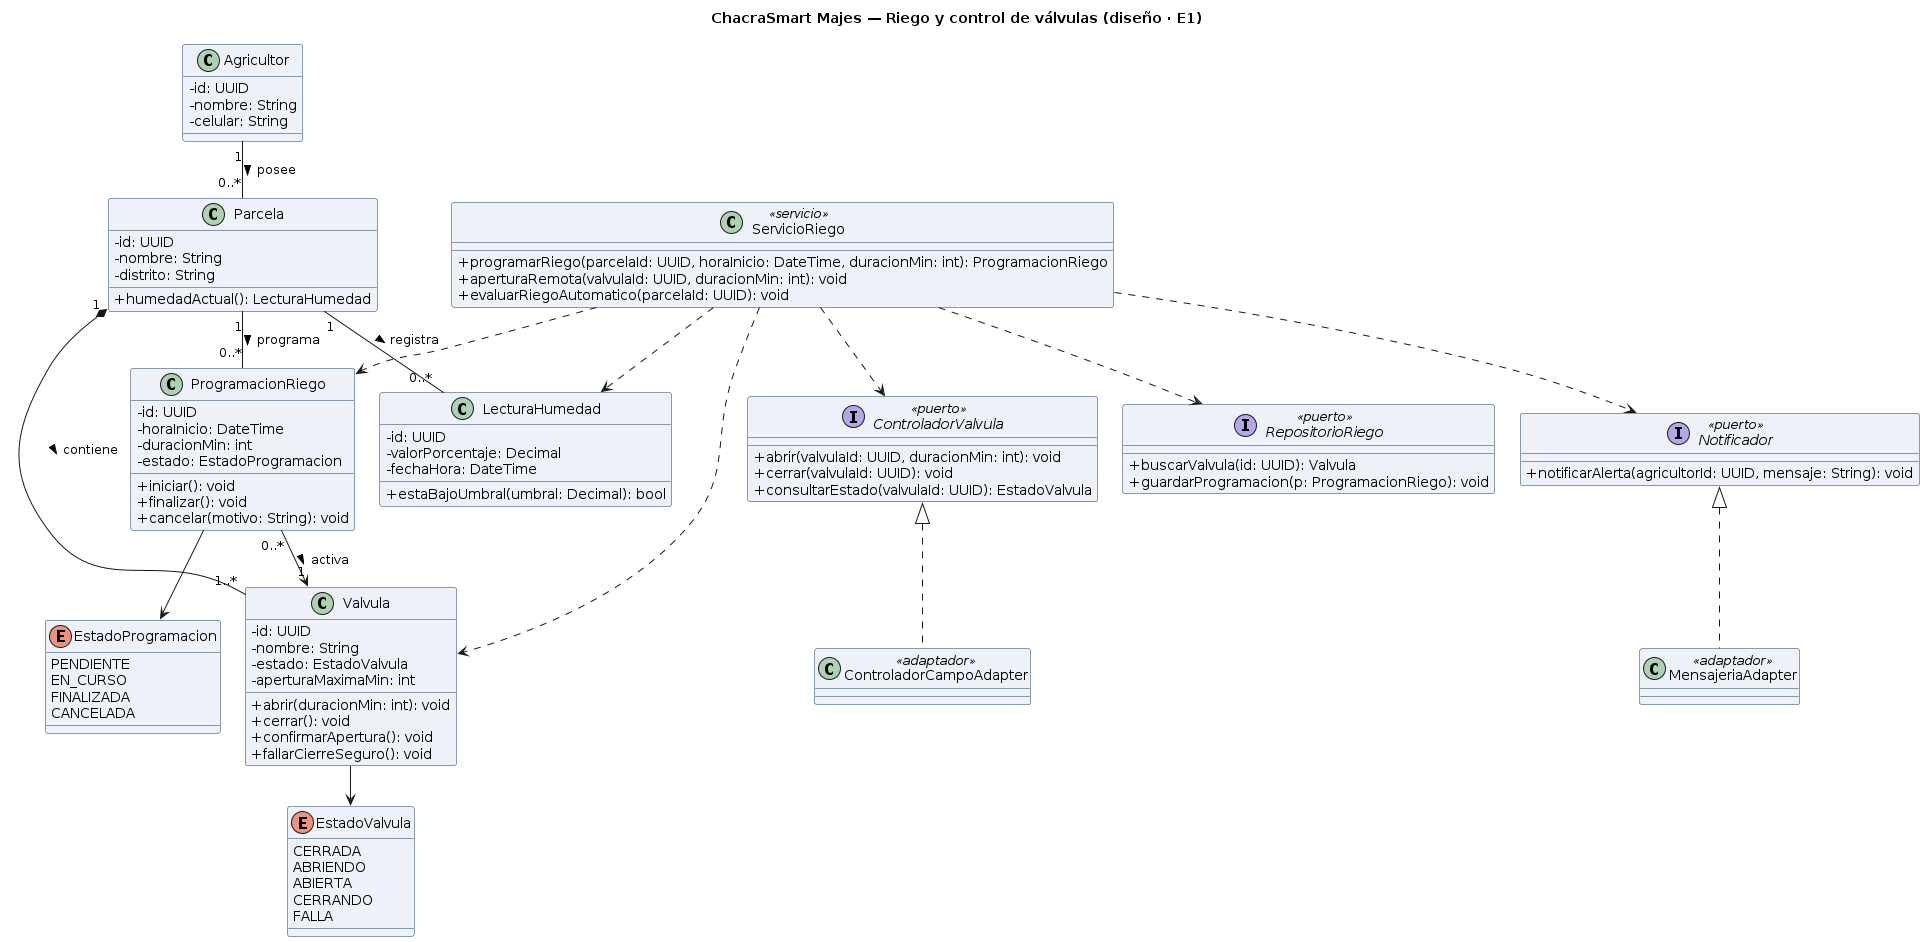

The diagram above was rendered by PlantUML. Its source (embedded in the PNG):
@startuml clases-valvulas-riego
skinparam classAttributeIconSize 0
skinparam shadowing false
skinparam defaultFontName Arial
skinparam classBackgroundColor #EEF2F8
skinparam classBorderColor #1A3A5C
title ChacraSmart Majes — Riego y control de válvulas (diseño · E1)
skinparam nodesep 25
skinparam ranksep 40

' --- Actores y estructura del dominio (RF-03, RF-04) ---
class Agricultor {
  - id: UUID
  - nombre: String
  - celular: String
}
class Parcela {
  - id: UUID
  - nombre: String
  - distrito: String
  + humedadActual(): LecturaHumedad
}
class Valvula {
  - id: UUID
  - nombre: String
  - estado: EstadoValvula
  - aperturaMaximaMin: int
  + abrir(duracionMin: int): void
  + cerrar(): void
  + confirmarApertura(): void
  + fallarCierreSeguro(): void
}
class ProgramacionRiego {
  - id: UUID
  - horaInicio: DateTime
  - duracionMin: int
  - estado: EstadoProgramacion
  + iniciar(): void
  + finalizar(): void
  + cancelar(motivo: String): void
}
class LecturaHumedad {
  - id: UUID
  - valorPorcentaje: Decimal
  - fechaHora: DateTime
  + estaBajoUmbral(umbral: Decimal): bool
}

' --- Enumeraciones (coherentes con E3) ---
enum EstadoValvula {
  CERRADA
  ABRIENDO
  ABIERTA
  CERRANDO
  FALLA
}
enum EstadoProgramacion {
  PENDIENTE
  EN_CURSO
  FINALIZADA
  CANCELADA
}

' --- Servicio de aplicación ---
class ServicioRiego <<servicio>> {
  + programarRiego(parcelaId: UUID, horaInicio: DateTime, duracionMin: int): ProgramacionRiego
  + aperturaRemota(valvulaId: UUID, duracionMin: int): void
  + evaluarRiegoAutomatico(parcelaId: UUID): void
}

' --- Puertos (interfaces) hacia servicios externos y persistencia ---
interface ControladorValvula <<puerto>> {
  + abrir(valvulaId: UUID, duracionMin: int): void
  + cerrar(valvulaId: UUID): void
  + consultarEstado(valvulaId: UUID): EstadoValvula
}
interface Notificador <<puerto>> {
  + notificarAlerta(agricultorId: UUID, mensaje: String): void
}
interface RepositorioRiego <<puerto>> {
  + buscarValvula(id: UUID): Valvula
  + guardarProgramacion(p: ProgramacionRiego): void
}

' --- Adaptadores (ADR-001: integraciones externas detrás de puertos) ---
class ControladorCampoAdapter <<adaptador>>
class MensajeriaAdapter <<adaptador>>

' --- Relaciones con multiplicidad en ambos extremos (regla C3) ---
Agricultor "1" -- "0..*" Parcela : posee >
Parcela "1" *-- "1..*" Valvula : contiene >
Parcela "1" -- "0..*" LecturaHumedad : registra >
Parcela "1" -- "0..*" ProgramacionRiego : programa >
ProgramacionRiego "0..*" --> "1" Valvula : activa >
Valvula --> EstadoValvula
ProgramacionRiego --> EstadoProgramacion

' --- Realización de puertos ---
ControladorValvula <|.. ControladorCampoAdapter
Notificador <|.. MensajeriaAdapter

' --- Dependencias del servicio (usa puertos, no implementaciones) ---
ServicioRiego ..> ProgramacionRiego
ServicioRiego ..> Valvula
ServicioRiego ..> LecturaHumedad
ServicioRiego ..> ControladorValvula
ServicioRiego ..> Notificador
ServicioRiego ..> RepositorioRiego
@enduml